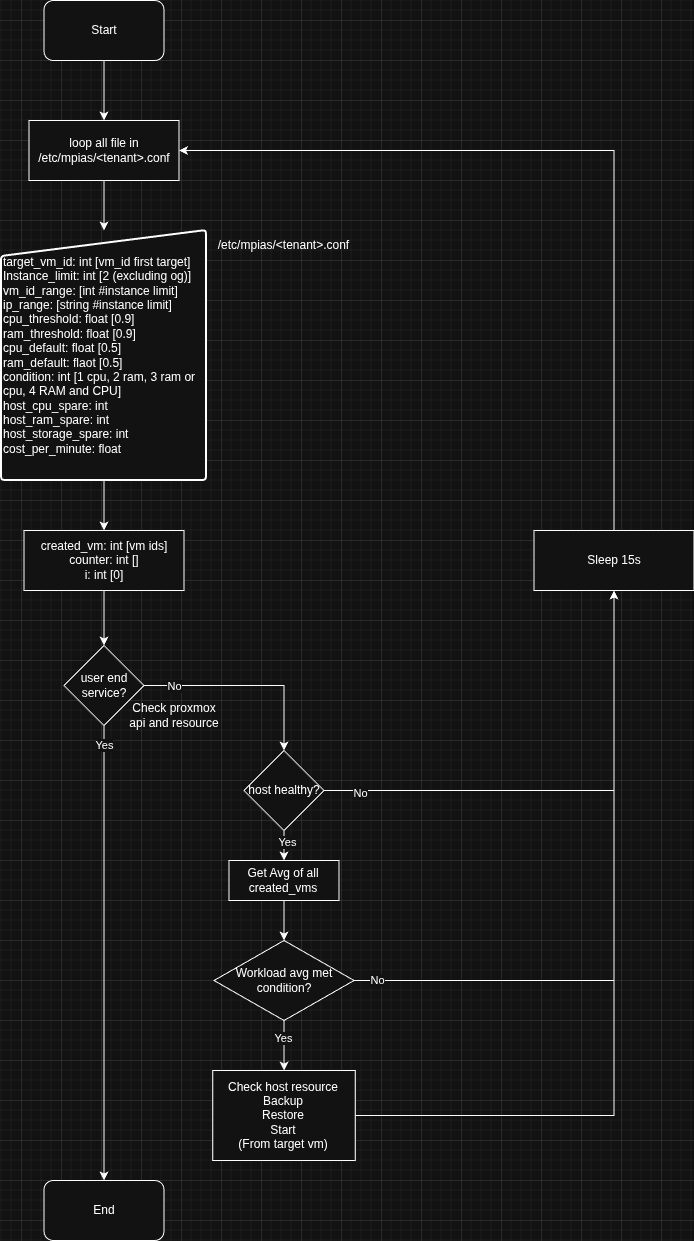

The diagram above was exported from draw.io. Its source (the exported page's mxGraphModel, read from the mxfile embedded in the PNG):
<mxGraphModel dx="1042" dy="594" grid="1" gridSize="10" guides="1" tooltips="1" connect="1" arrows="1" fold="1" page="1" pageScale="1" pageWidth="850" pageHeight="1100" math="0" shadow="0">
  <root>
    <mxCell id="0" />
    <mxCell id="1" parent="0" />
    <mxCell id="pIIPxa9o5vmwGiwtI3Ay-1" parent="1" style="rounded=1;whiteSpace=wrap;html=1;" value="Start" vertex="1">
      <mxGeometry height="60" width="120" x="142.5" y="60" as="geometry" />
    </mxCell>
    <mxCell id="pIIPxa9o5vmwGiwtI3Ay-2" parent="1" style="rounded=1;whiteSpace=wrap;html=1;" value="End" vertex="1">
      <mxGeometry height="60" width="120" x="142.5" y="1240" as="geometry" />
    </mxCell>
    <mxCell id="pIIPxa9o5vmwGiwtI3Ay-3" edge="1" parent="1" source="pIIPxa9o5vmwGiwtI3Ay-4" style="edgeStyle=orthogonalEdgeStyle;rounded=0;orthogonalLoop=1;jettySize=auto;html=1;entryX=0.5;entryY=0;entryDx=0;entryDy=0;" target="pIIPxa9o5vmwGiwtI3Ay-19">
      <mxGeometry relative="1" as="geometry" />
    </mxCell>
    <mxCell id="pIIPxa9o5vmwGiwtI3Ay-4" parent="1" style="html=1;strokeWidth=2;shape=manualInput;whiteSpace=wrap;rounded=1;size=26;arcSize=7;align=left;" value="target_vm_id: int [vm_id first target]&lt;br&gt;Instance_limit: int [2 (ex&lt;span style=&quot;background-color: transparent; color: light-dark(rgb(0, 0, 0), rgb(255, 255, 255));&quot;&gt;cluding og)]&lt;/span&gt;&lt;div&gt;&lt;div&gt;vm_id_range: [int #instance limit]&lt;br&gt;ip_rang&lt;span style=&quot;background-color: transparent; color: light-dark(rgb(0, 0, 0), rgb(255, 255, 255));&quot;&gt;e: [string #instance limit]&lt;/span&gt;&lt;/div&gt;&lt;div&gt;cpu_threshold: float [0.9]&lt;br&gt;&lt;div&gt;ram_threshold: float [0.9]&lt;br&gt;cpu_default: float [0.5]&lt;br&gt;ram_default: flaot [0.5]&lt;br&gt;condition: int [1 cpu, 2 ram, 3 ram or cpu, 4 RAM and CPU]&lt;br&gt;host_cpu_spare: int&lt;br&gt;host_ram_spare: int&lt;/div&gt;&lt;/div&gt;&lt;div&gt;host_storage_spare: int&lt;br&gt;cost_per_minute: float&lt;/div&gt;&lt;/div&gt;" vertex="1">
      <mxGeometry height="250" width="205" x="100" y="290" as="geometry" />
    </mxCell>
    <mxCell id="pIIPxa9o5vmwGiwtI3Ay-5" edge="1" parent="1" source="pIIPxa9o5vmwGiwtI3Ay-9" style="edgeStyle=orthogonalEdgeStyle;rounded=0;orthogonalLoop=1;jettySize=auto;html=1;entryX=0.5;entryY=1;entryDx=0;entryDy=0;" target="pIIPxa9o5vmwGiwtI3Ay-23">
      <mxGeometry relative="1" as="geometry">
        <mxPoint x="532.5" y="660" as="targetPoint" />
      </mxGeometry>
    </mxCell>
    <mxCell id="pIIPxa9o5vmwGiwtI3Ay-6" connectable="0" parent="pIIPxa9o5vmwGiwtI3Ay-5" style="edgeLabel;html=1;align=center;verticalAlign=middle;resizable=0;points=[];" value="No" vertex="1">
      <mxGeometry relative="1" x="-0.858" y="-2" as="geometry">
        <mxPoint x="1" as="offset" />
      </mxGeometry>
    </mxCell>
    <mxCell id="pIIPxa9o5vmwGiwtI3Ay-7" edge="1" parent="1" source="pIIPxa9o5vmwGiwtI3Ay-9" style="edgeStyle=orthogonalEdgeStyle;rounded=0;orthogonalLoop=1;jettySize=auto;html=1;entryX=0.5;entryY=0;entryDx=0;entryDy=0;" target="pIIPxa9o5vmwGiwtI3Ay-32">
      <mxGeometry relative="1" as="geometry" />
    </mxCell>
    <mxCell id="pIIPxa9o5vmwGiwtI3Ay-8" connectable="0" parent="pIIPxa9o5vmwGiwtI3Ay-7" style="edgeLabel;html=1;align=center;verticalAlign=middle;resizable=0;points=[];" value="Yes" vertex="1">
      <mxGeometry relative="1" x="-0.5533" y="3" as="geometry">
        <mxPoint as="offset" />
      </mxGeometry>
    </mxCell>
    <mxCell id="pIIPxa9o5vmwGiwtI3Ay-9" parent="1" style="rhombus;whiteSpace=wrap;html=1;" value="host healthy?" vertex="1">
      <mxGeometry height="80" width="80" x="342.5" y="810" as="geometry" />
    </mxCell>
    <mxCell id="pIIPxa9o5vmwGiwtI3Ay-10" edge="1" parent="1" source="pIIPxa9o5vmwGiwtI3Ay-14" style="edgeStyle=orthogonalEdgeStyle;rounded=0;orthogonalLoop=1;jettySize=auto;html=1;entryX=0.5;entryY=0;entryDx=0;entryDy=0;" target="pIIPxa9o5vmwGiwtI3Ay-9">
      <mxGeometry relative="1" as="geometry" />
    </mxCell>
    <mxCell id="pIIPxa9o5vmwGiwtI3Ay-11" connectable="0" parent="pIIPxa9o5vmwGiwtI3Ay-10" style="edgeLabel;html=1;align=center;verticalAlign=middle;resizable=0;points=[];" value="No" vertex="1">
      <mxGeometry relative="1" x="0.376" y="-2" as="geometry">
        <mxPoint x="-108" y="-1" as="offset" />
      </mxGeometry>
    </mxCell>
    <mxCell id="pIIPxa9o5vmwGiwtI3Ay-12" edge="1" parent="1" source="pIIPxa9o5vmwGiwtI3Ay-14" style="edgeStyle=orthogonalEdgeStyle;rounded=0;orthogonalLoop=1;jettySize=auto;html=1;" target="pIIPxa9o5vmwGiwtI3Ay-2">
      <mxGeometry relative="1" as="geometry" />
    </mxCell>
    <mxCell id="pIIPxa9o5vmwGiwtI3Ay-13" connectable="0" parent="pIIPxa9o5vmwGiwtI3Ay-12" style="edgeLabel;html=1;align=center;verticalAlign=middle;resizable=0;points=[];" value="Yes" vertex="1">
      <mxGeometry relative="1" x="-0.885" y="-2" as="geometry">
        <mxPoint x="2" y="-7" as="offset" />
      </mxGeometry>
    </mxCell>
    <mxCell id="pIIPxa9o5vmwGiwtI3Ay-14" parent="1" style="rhombus;whiteSpace=wrap;html=1;" value="user end service?" vertex="1">
      <mxGeometry height="80" width="80" x="162.5" y="705" as="geometry" />
    </mxCell>
    <mxCell id="pIIPxa9o5vmwGiwtI3Ay-15" parent="1" style="text;html=1;whiteSpace=wrap;strokeColor=none;fillColor=none;align=center;verticalAlign=middle;rounded=0;" value="Check proxmox api and resource" vertex="1">
      <mxGeometry height="30" width="100" x="222.5" y="760" as="geometry" />
    </mxCell>
    <mxCell id="pIIPxa9o5vmwGiwtI3Ay-16" parent="1" style="text;html=1;whiteSpace=wrap;strokeColor=none;fillColor=none;align=center;verticalAlign=middle;rounded=0;" value="/etc/mpias/&amp;lt;tenant&amp;gt;.conf" vertex="1">
      <mxGeometry height="30" width="141.25" x="311.87" y="290" as="geometry" />
    </mxCell>
    <mxCell id="pIIPxa9o5vmwGiwtI3Ay-17" edge="1" parent="1" source="pIIPxa9o5vmwGiwtI3Ay-1" style="edgeStyle=orthogonalEdgeStyle;rounded=0;orthogonalLoop=1;jettySize=auto;html=1;exitX=0.5;exitY=1;exitDx=0;exitDy=0;entryX=0.5;entryY=0;entryDx=0;entryDy=0;" target="pIIPxa9o5vmwGiwtI3Ay-25" value="">
      <mxGeometry relative="1" as="geometry">
        <mxPoint x="202.5344827586207" y="340" as="sourcePoint" />
        <mxPoint x="202.5" y="170" as="targetPoint" />
      </mxGeometry>
    </mxCell>
    <mxCell id="pIIPxa9o5vmwGiwtI3Ay-18" edge="1" parent="1" source="pIIPxa9o5vmwGiwtI3Ay-19" style="edgeStyle=orthogonalEdgeStyle;rounded=0;orthogonalLoop=1;jettySize=auto;html=1;entryX=0.5;entryY=0;entryDx=0;entryDy=0;" target="pIIPxa9o5vmwGiwtI3Ay-14">
      <mxGeometry relative="1" as="geometry" />
    </mxCell>
    <mxCell id="pIIPxa9o5vmwGiwtI3Ay-19" parent="1" style="rounded=0;whiteSpace=wrap;html=1;align=center;" value="&lt;div&gt;created_vm: int [vm ids]&lt;br&gt;counter: int []&lt;br&gt;i: int [0]&lt;/div&gt;" vertex="1">
      <mxGeometry height="60" width="160" x="122.5" y="590" as="geometry" />
    </mxCell>
    <mxCell id="pIIPxa9o5vmwGiwtI3Ay-20" edge="1" parent="1" source="pIIPxa9o5vmwGiwtI3Ay-23" style="edgeStyle=orthogonalEdgeStyle;rounded=0;orthogonalLoop=1;jettySize=auto;html=1;entryX=1;entryY=0.5;entryDx=0;entryDy=0;exitX=0.5;exitY=0;exitDx=0;exitDy=0;" target="pIIPxa9o5vmwGiwtI3Ay-25">
      <mxGeometry relative="1" as="geometry">
        <Array as="points">
          <mxPoint x="712.5" y="210" />
        </Array>
        <mxPoint x="532.5" y="600" as="sourcePoint" />
        <mxPoint x="222.5" y="230" as="targetPoint" />
      </mxGeometry>
    </mxCell>
    <mxCell id="pIIPxa9o5vmwGiwtI3Ay-21" edge="1" parent="1" source="pIIPxa9o5vmwGiwtI3Ay-22" style="edgeStyle=orthogonalEdgeStyle;rounded=0;orthogonalLoop=1;jettySize=auto;html=1;entryX=0.5;entryY=1;entryDx=0;entryDy=0;" target="pIIPxa9o5vmwGiwtI3Ay-23">
      <mxGeometry relative="1" as="geometry" />
    </mxCell>
    <mxCell id="pIIPxa9o5vmwGiwtI3Ay-22" parent="1" style="rounded=0;whiteSpace=wrap;html=1;" value="Check host resource&lt;br&gt;Backup&lt;br&gt;Restore&lt;br&gt;Start&lt;br&gt;(From target vm)" vertex="1">
      <mxGeometry height="90" width="142.49" x="311.26" y="1130" as="geometry" />
    </mxCell>
    <mxCell id="pIIPxa9o5vmwGiwtI3Ay-23" parent="1" style="rounded=0;whiteSpace=wrap;html=1;align=center;" value="&lt;div&gt;Sleep 15s&lt;/div&gt;" vertex="1">
      <mxGeometry height="60" width="160" x="632.5" y="590" as="geometry" />
    </mxCell>
    <mxCell id="pIIPxa9o5vmwGiwtI3Ay-24" edge="1" parent="1" source="pIIPxa9o5vmwGiwtI3Ay-25" style="edgeStyle=orthogonalEdgeStyle;rounded=0;orthogonalLoop=1;jettySize=auto;html=1;" target="pIIPxa9o5vmwGiwtI3Ay-4">
      <mxGeometry relative="1" as="geometry" />
    </mxCell>
    <mxCell id="pIIPxa9o5vmwGiwtI3Ay-25" parent="1" style="rounded=0;whiteSpace=wrap;html=1;" value="loop all file in /etc/mpias/&amp;lt;tenant&amp;gt;.conf" vertex="1">
      <mxGeometry height="60" width="150" x="127.5" y="180" as="geometry" />
    </mxCell>
    <mxCell id="pIIPxa9o5vmwGiwtI3Ay-26" edge="1" parent="1" source="pIIPxa9o5vmwGiwtI3Ay-30" style="edgeStyle=orthogonalEdgeStyle;rounded=0;orthogonalLoop=1;jettySize=auto;html=1;" target="pIIPxa9o5vmwGiwtI3Ay-22">
      <mxGeometry relative="1" as="geometry" />
    </mxCell>
    <mxCell id="pIIPxa9o5vmwGiwtI3Ay-27" connectable="0" parent="pIIPxa9o5vmwGiwtI3Ay-26" style="edgeLabel;html=1;align=center;verticalAlign=middle;resizable=0;points=[];" value="Yes" vertex="1">
      <mxGeometry relative="1" x="-0.34" y="-1" as="geometry">
        <mxPoint as="offset" />
      </mxGeometry>
    </mxCell>
    <mxCell id="pIIPxa9o5vmwGiwtI3Ay-28" edge="1" parent="1" source="pIIPxa9o5vmwGiwtI3Ay-30" style="edgeStyle=orthogonalEdgeStyle;rounded=0;orthogonalLoop=1;jettySize=auto;html=1;entryX=0.5;entryY=1;entryDx=0;entryDy=0;" target="pIIPxa9o5vmwGiwtI3Ay-23">
      <mxGeometry relative="1" as="geometry">
        <mxPoint x="712.5" y="680" as="targetPoint" />
      </mxGeometry>
    </mxCell>
    <mxCell id="pIIPxa9o5vmwGiwtI3Ay-29" connectable="0" parent="pIIPxa9o5vmwGiwtI3Ay-28" style="edgeLabel;html=1;align=center;verticalAlign=middle;resizable=0;points=[];" value="No" vertex="1">
      <mxGeometry relative="1" x="-0.928" y="1" as="geometry">
        <mxPoint as="offset" />
      </mxGeometry>
    </mxCell>
    <mxCell id="pIIPxa9o5vmwGiwtI3Ay-30" parent="1" style="rhombus;whiteSpace=wrap;html=1;" value="Workload avg met condition?" vertex="1">
      <mxGeometry height="80" width="140" x="312.5" y="1000" as="geometry" />
    </mxCell>
    <mxCell id="pIIPxa9o5vmwGiwtI3Ay-31" edge="1" parent="1" source="pIIPxa9o5vmwGiwtI3Ay-32" style="edgeStyle=orthogonalEdgeStyle;rounded=0;orthogonalLoop=1;jettySize=auto;html=1;" target="pIIPxa9o5vmwGiwtI3Ay-30">
      <mxGeometry relative="1" as="geometry" />
    </mxCell>
    <mxCell id="pIIPxa9o5vmwGiwtI3Ay-32" parent="1" style="rounded=0;whiteSpace=wrap;html=1;" value="Get Avg of all created_vms" vertex="1">
      <mxGeometry height="40" width="110" x="327.49" y="920" as="geometry" />
    </mxCell>
  </root>
</mxGraphModel>